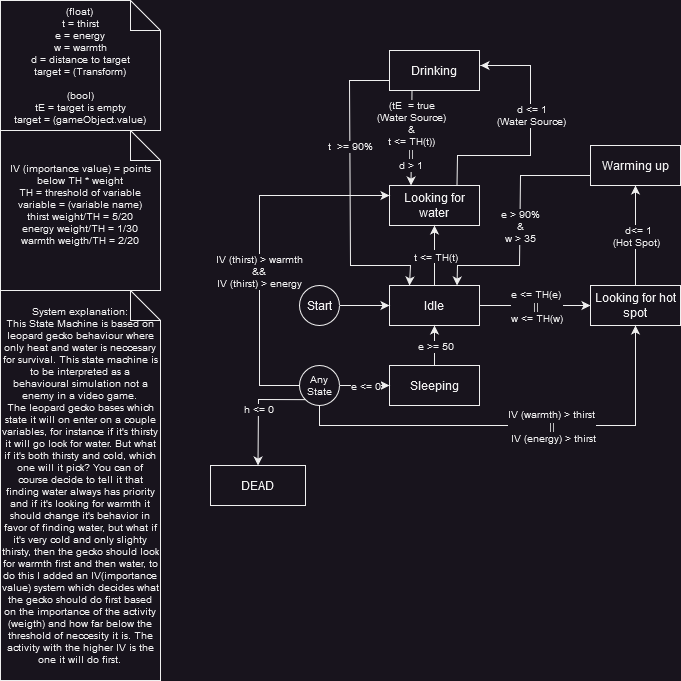

The diagram above was exported from draw.io. Its source (the exported page's mxGraphModel, read from the mxfile embedded in the PNG):
<mxGraphModel dx="1434" dy="754" grid="1" gridSize="10" guides="1" tooltips="1" connect="1" arrows="1" fold="1" page="1" pageScale="1" pageWidth="827" pageHeight="1169" math="0" shadow="0">
  <root>
    <mxCell id="0" />
    <mxCell id="1" parent="0" />
    <mxCell id="kMWE-yOBr2AGtt6qHqKQ-1" value="Idle" style="rounded=0;whiteSpace=wrap;html=1;" parent="1" vertex="1">
      <mxGeometry x="389" y="285" width="90" height="40" as="geometry" />
    </mxCell>
    <mxCell id="kMWE-yOBr2AGtt6qHqKQ-3" style="edgeStyle=orthogonalEdgeStyle;rounded=0;orthogonalLoop=1;jettySize=auto;html=1;entryX=0;entryY=0.5;entryDx=0;entryDy=0;" parent="1" source="kMWE-yOBr2AGtt6qHqKQ-2" target="kMWE-yOBr2AGtt6qHqKQ-1" edge="1">
      <mxGeometry relative="1" as="geometry" />
    </mxCell>
    <mxCell id="kMWE-yOBr2AGtt6qHqKQ-2" value="Start" style="ellipse;whiteSpace=wrap;html=1;aspect=fixed;" parent="1" vertex="1">
      <mxGeometry x="299" y="285" width="40" height="40" as="geometry" />
    </mxCell>
    <mxCell id="kMWE-yOBr2AGtt6qHqKQ-4" value="Looking for water" style="rounded=0;whiteSpace=wrap;html=1;" parent="1" vertex="1">
      <mxGeometry x="389" y="185" width="90" height="40" as="geometry" />
    </mxCell>
    <mxCell id="kMWE-yOBr2AGtt6qHqKQ-5" value="" style="endArrow=classic;html=1;rounded=0;entryX=0.5;entryY=1;entryDx=0;entryDy=0;exitX=0.5;exitY=0;exitDx=0;exitDy=0;" parent="1" source="kMWE-yOBr2AGtt6qHqKQ-1" target="kMWE-yOBr2AGtt6qHqKQ-4" edge="1">
      <mxGeometry width="50" height="50" relative="1" as="geometry">
        <mxPoint x="459" y="295" as="sourcePoint" />
        <mxPoint x="509" y="245" as="targetPoint" />
      </mxGeometry>
    </mxCell>
    <mxCell id="kMWE-yOBr2AGtt6qHqKQ-6" value="&lt;font style=&quot;font-size: 10px;&quot;&gt;t &amp;lt;= TH(t)&lt;br&gt;&lt;/font&gt;" style="edgeLabel;html=1;align=center;verticalAlign=middle;resizable=0;points=[];" parent="kMWE-yOBr2AGtt6qHqKQ-5" connectable="0" vertex="1">
      <mxGeometry x="-0.2014" y="-1" relative="1" as="geometry">
        <mxPoint x="-1" y="-6" as="offset" />
      </mxGeometry>
    </mxCell>
    <mxCell id="kMWE-yOBr2AGtt6qHqKQ-9" value="Drinking" style="rounded=0;whiteSpace=wrap;html=1;" parent="1" vertex="1">
      <mxGeometry x="389" y="50" width="90" height="40" as="geometry" />
    </mxCell>
    <mxCell id="kMWE-yOBr2AGtt6qHqKQ-10" value="" style="endArrow=classic;html=1;rounded=0;exitX=0.75;exitY=0;exitDx=0;exitDy=0;" parent="1" source="kMWE-yOBr2AGtt6qHqKQ-4" edge="1">
      <mxGeometry width="50" height="50" relative="1" as="geometry">
        <mxPoint x="459" y="165" as="sourcePoint" />
        <mxPoint x="480" y="65" as="targetPoint" />
        <Array as="points">
          <mxPoint x="457" y="155" />
          <mxPoint x="530" y="155" />
          <mxPoint x="530" y="65" />
        </Array>
      </mxGeometry>
    </mxCell>
    <mxCell id="kMWE-yOBr2AGtt6qHqKQ-12" value="&lt;div style=&quot;font-size: 10px;&quot;&gt;&lt;font style=&quot;font-size: 10px;&quot;&gt;d &amp;lt;= 1&lt;/font&gt;&lt;/div&gt;&lt;div style=&quot;font-size: 10px;&quot;&gt;&lt;font style=&quot;font-size: 10px;&quot;&gt;(Water Source)&lt;br&gt;&lt;/font&gt;&lt;/div&gt;" style="edgeLabel;html=1;align=center;verticalAlign=middle;resizable=0;points=[];" parent="kMWE-yOBr2AGtt6qHqKQ-10" connectable="0" vertex="1">
      <mxGeometry x="0.1855" relative="1" as="geometry">
        <mxPoint as="offset" />
      </mxGeometry>
    </mxCell>
    <mxCell id="kMWE-yOBr2AGtt6qHqKQ-11" value="" style="endArrow=classic;html=1;rounded=0;entryX=0.25;entryY=0;entryDx=0;entryDy=0;exitX=0.25;exitY=1;exitDx=0;exitDy=0;" parent="1" source="kMWE-yOBr2AGtt6qHqKQ-9" edge="1">
      <mxGeometry width="50" height="50" relative="1" as="geometry">
        <mxPoint x="410.5" y="125" as="sourcePoint" />
        <mxPoint x="410.5" y="185" as="targetPoint" />
      </mxGeometry>
    </mxCell>
    <mxCell id="kMWE-yOBr2AGtt6qHqKQ-13" value="&lt;div style=&quot;font-size: 10px;&quot;&gt;&lt;font style=&quot;font-size: 10px;&quot;&gt;(tE&amp;nbsp; = true&lt;/font&gt;&lt;/div&gt;&lt;div style=&quot;font-size: 10px;&quot;&gt;&lt;font style=&quot;font-size: 10px;&quot;&gt;(Water Source)&lt;/font&gt;&lt;/div&gt;&lt;div style=&quot;font-size: 10px;&quot;&gt;&lt;font style=&quot;font-size: 10px;&quot;&gt;&amp;amp; &lt;br&gt;&lt;/font&gt;&lt;/div&gt;&lt;div style=&quot;font-size: 10px;&quot;&gt;&lt;font style=&quot;font-size: 10px;&quot;&gt;t &amp;lt;= TH(t)) &lt;br&gt;&lt;/font&gt;&lt;/div&gt;&lt;div style=&quot;font-size: 10px;&quot;&gt;&lt;font style=&quot;font-size: 10px;&quot;&gt;|| &lt;br&gt;&lt;/font&gt;&lt;/div&gt;&lt;div style=&quot;font-size: 10px;&quot;&gt;&lt;font style=&quot;font-size: 10px;&quot;&gt;d &amp;gt; 1&lt;br&gt;&lt;/font&gt;&lt;/div&gt;" style="edgeLabel;html=1;align=center;verticalAlign=middle;resizable=0;points=[];fontSize=5;" parent="kMWE-yOBr2AGtt6qHqKQ-11" connectable="0" vertex="1">
      <mxGeometry x="-0.2368" y="-1" relative="1" as="geometry">
        <mxPoint y="9" as="offset" />
      </mxGeometry>
    </mxCell>
    <mxCell id="kMWE-yOBr2AGtt6qHqKQ-15" value="" style="endArrow=classic;html=1;rounded=0;fontSize=5;entryX=0.222;entryY=0;entryDx=0;entryDy=0;exitX=0;exitY=0.75;exitDx=0;exitDy=0;entryPerimeter=0;" parent="1" source="kMWE-yOBr2AGtt6qHqKQ-9" target="kMWE-yOBr2AGtt6qHqKQ-1" edge="1">
      <mxGeometry relative="1" as="geometry">
        <mxPoint x="519" y="195" as="sourcePoint" />
        <mxPoint x="569" y="235" as="targetPoint" />
        <Array as="points">
          <mxPoint x="349" y="80" />
          <mxPoint x="350" y="265" />
          <mxPoint x="410" y="265" />
        </Array>
      </mxGeometry>
    </mxCell>
    <mxCell id="kMWE-yOBr2AGtt6qHqKQ-16" value="&lt;font style=&quot;font-size: 10px;&quot;&gt;t&amp;nbsp; &amp;gt;= 90%&lt;/font&gt;" style="edgeLabel;resizable=0;html=1;align=center;verticalAlign=middle;fontSize=5;" parent="kMWE-yOBr2AGtt6qHqKQ-15" connectable="0" vertex="1">
      <mxGeometry relative="1" as="geometry">
        <mxPoint y="-47" as="offset" />
      </mxGeometry>
    </mxCell>
    <mxCell id="kMWE-yOBr2AGtt6qHqKQ-17" value="" style="endArrow=classic;html=1;rounded=0;fontSize=5;exitX=1;exitY=0.5;exitDx=0;exitDy=0;entryX=0;entryY=0.5;entryDx=0;entryDy=0;" parent="1" source="kMWE-yOBr2AGtt6qHqKQ-1" target="kMWE-yOBr2AGtt6qHqKQ-19" edge="1">
      <mxGeometry relative="1" as="geometry">
        <mxPoint x="499" y="275" as="sourcePoint" />
        <mxPoint x="549" y="305" as="targetPoint" />
      </mxGeometry>
    </mxCell>
    <mxCell id="kMWE-yOBr2AGtt6qHqKQ-18" value="&lt;div style=&quot;font-size: 10px;&quot;&gt;&lt;font style=&quot;font-size: 10px;&quot;&gt;e &amp;lt;= TH(e)&lt;br&gt;&lt;/font&gt;&lt;/div&gt;&lt;div style=&quot;font-size: 10px;&quot;&gt;&lt;font style=&quot;font-size: 10px;&quot;&gt;|| &lt;br&gt;&lt;/font&gt;&lt;/div&gt;&lt;div style=&quot;font-size: 10px;&quot;&gt;&lt;font style=&quot;font-size: 10px;&quot;&gt;w &amp;lt;= TH(w)&lt;br&gt;&lt;/font&gt;&lt;/div&gt;" style="edgeLabel;resizable=0;html=1;align=center;verticalAlign=middle;fontSize=5;" parent="kMWE-yOBr2AGtt6qHqKQ-17" connectable="0" vertex="1">
      <mxGeometry relative="1" as="geometry" />
    </mxCell>
    <mxCell id="kMWE-yOBr2AGtt6qHqKQ-19" value="&lt;font style=&quot;font-size: 12px;&quot;&gt;Looking for hot spot&lt;br&gt;&lt;/font&gt;" style="rounded=0;whiteSpace=wrap;html=1;fontSize=5;" parent="1" vertex="1">
      <mxGeometry x="590" y="285" width="90" height="40" as="geometry" />
    </mxCell>
    <mxCell id="kMWE-yOBr2AGtt6qHqKQ-20" value="" style="endArrow=classic;html=1;rounded=0;fontSize=12;exitX=0.5;exitY=0;exitDx=0;exitDy=0;entryX=0.5;entryY=1;entryDx=0;entryDy=0;" parent="1" source="kMWE-yOBr2AGtt6qHqKQ-19" target="kMWE-yOBr2AGtt6qHqKQ-23" edge="1">
      <mxGeometry relative="1" as="geometry">
        <mxPoint x="489" y="205" as="sourcePoint" />
        <mxPoint x="619" y="255" as="targetPoint" />
      </mxGeometry>
    </mxCell>
    <mxCell id="kMWE-yOBr2AGtt6qHqKQ-21" value="&lt;div style=&quot;font-size: 10px;&quot;&gt;&lt;font style=&quot;font-size: 10px;&quot;&gt;&amp;nbsp;d&amp;lt;= 1&lt;/font&gt;&lt;/div&gt;&lt;div style=&quot;font-size: 10px;&quot;&gt;&lt;font style=&quot;font-size: 10px;&quot;&gt;(Hot Spot)&lt;/font&gt;&lt;font style=&quot;font-size: 10px;&quot;&gt;&lt;br&gt;&lt;/font&gt;&lt;/div&gt;" style="edgeLabel;resizable=0;html=1;align=center;verticalAlign=middle;fontSize=12;" parent="kMWE-yOBr2AGtt6qHqKQ-20" connectable="0" vertex="1">
      <mxGeometry relative="1" as="geometry" />
    </mxCell>
    <mxCell id="kMWE-yOBr2AGtt6qHqKQ-23" value="Warming up" style="rounded=0;whiteSpace=wrap;html=1;fontSize=12;" parent="1" vertex="1">
      <mxGeometry x="590" y="145" width="90" height="40" as="geometry" />
    </mxCell>
    <mxCell id="kMWE-yOBr2AGtt6qHqKQ-25" value="" style="endArrow=classic;html=1;rounded=0;fontSize=5;entryX=0.75;entryY=0;entryDx=0;entryDy=0;exitX=0;exitY=0.75;exitDx=0;exitDy=0;" parent="1" source="kMWE-yOBr2AGtt6qHqKQ-23" target="kMWE-yOBr2AGtt6qHqKQ-1" edge="1">
      <mxGeometry relative="1" as="geometry">
        <mxPoint x="549" y="205" as="sourcePoint" />
        <mxPoint x="589" y="205" as="targetPoint" />
        <Array as="points">
          <mxPoint x="520" y="175" />
          <mxPoint x="519" y="265" />
          <mxPoint x="457" y="265" />
        </Array>
      </mxGeometry>
    </mxCell>
    <mxCell id="kMWE-yOBr2AGtt6qHqKQ-26" value="&lt;div style=&quot;font-size: 10px;&quot;&gt;&lt;font style=&quot;font-size: 10px;&quot;&gt;e &amp;gt; 90%&lt;/font&gt;&lt;/div&gt;&lt;div style=&quot;font-size: 10px;&quot;&gt;&lt;font style=&quot;font-size: 10px;&quot;&gt;&amp;amp;&lt;/font&gt;&lt;/div&gt;&lt;div style=&quot;font-size: 10px;&quot;&gt;&lt;font style=&quot;font-size: 10px;&quot;&gt;w &amp;gt; 35&lt;br&gt;&lt;/font&gt;&lt;/div&gt;" style="edgeLabel;resizable=0;html=1;align=center;verticalAlign=middle;fontSize=5;" parent="kMWE-yOBr2AGtt6qHqKQ-25" connectable="0" vertex="1">
      <mxGeometry relative="1" as="geometry" />
    </mxCell>
    <mxCell id="kMWE-yOBr2AGtt6qHqKQ-34" value="&lt;div&gt;&lt;font style=&quot;font-size: 10px;&quot;&gt;(float)&lt;br&gt;&lt;/font&gt;&lt;/div&gt;&lt;div&gt;&lt;font style=&quot;font-size: 10px;&quot;&gt;t = thirst&lt;/font&gt;&lt;/div&gt;&lt;div&gt;&lt;font style=&quot;font-size: 10px;&quot;&gt;e = energy&lt;/font&gt;&lt;/div&gt;&lt;div&gt;&lt;font style=&quot;font-size: 10px;&quot;&gt;w = warmth&lt;/font&gt;&lt;/div&gt;&lt;div style=&quot;font-size: 10px;&quot;&gt;d = distance to target&lt;/div&gt;&lt;div style=&quot;font-size: 10px;&quot;&gt;target = (Transform)&lt;/div&gt;&lt;div&gt;&lt;font style=&quot;font-size: 10px;&quot;&gt;&lt;br&gt;&lt;/font&gt;&lt;/div&gt;&lt;div&gt;&lt;font style=&quot;font-size: 10px;&quot;&gt;(bool)&lt;/font&gt;&lt;/div&gt;&lt;div&gt;&lt;font style=&quot;font-size: 10px;&quot;&gt;tE = target is empty&lt;/font&gt;&lt;/div&gt;&lt;div&gt;&lt;font style=&quot;font-size: 10px;&quot;&gt;target = (gameObject.value)&lt;/font&gt;&lt;/div&gt;" style="shape=note;whiteSpace=wrap;html=1;backgroundOutline=1;darkOpacity=0.05;fontSize=5;" parent="1" vertex="1">
      <mxGeometry width="160" height="130" as="geometry" />
    </mxCell>
    <mxCell id="kMWE-yOBr2AGtt6qHqKQ-36" value="&lt;div&gt;IV (importance value) = points below TH * weight&lt;br&gt;&lt;/div&gt;&lt;div&gt;TH = threshold of variable&lt;/div&gt;&lt;div&gt;variable = (variable name)&lt;/div&gt;&lt;div&gt;thirst weight/TH = 5/20&lt;br&gt;&lt;/div&gt;&lt;div&gt;energy weight/TH = 1/30&lt;br&gt;&lt;/div&gt;&lt;div&gt;warmth weigth/TH = 2/20&lt;/div&gt;&lt;div&gt;&lt;br&gt;&lt;/div&gt;" style="shape=note;whiteSpace=wrap;html=1;backgroundOutline=1;darkOpacity=0.05;fontSize=10;" parent="1" vertex="1">
      <mxGeometry y="130" width="160" height="160" as="geometry" />
    </mxCell>
    <mxCell id="kMWE-yOBr2AGtt6qHqKQ-45" style="edgeStyle=orthogonalEdgeStyle;rounded=0;orthogonalLoop=1;jettySize=auto;html=1;fontSize=5;entryX=0.5;entryY=1;entryDx=0;entryDy=0;" parent="1" source="kMWE-yOBr2AGtt6qHqKQ-37" target="kMWE-yOBr2AGtt6qHqKQ-19" edge="1">
      <mxGeometry relative="1" as="geometry">
        <mxPoint x="319" y="445" as="targetPoint" />
        <Array as="points">
          <mxPoint x="319" y="425" />
          <mxPoint x="635" y="425" />
        </Array>
      </mxGeometry>
    </mxCell>
    <mxCell id="kMWE-yOBr2AGtt6qHqKQ-46" value="&lt;div style=&quot;font-size: 10px;&quot;&gt;&lt;font style=&quot;font-size: 10px;&quot;&gt;IV (warmth) &amp;gt; thirst &lt;br&gt;&lt;/font&gt;&lt;/div&gt;&lt;div style=&quot;font-size: 10px;&quot;&gt;&lt;font style=&quot;font-size: 10px;&quot;&gt;||&lt;/font&gt;&lt;/div&gt;&lt;div style=&quot;font-size: 10px;&quot;&gt;&lt;font style=&quot;font-size: 10px;&quot;&gt;&amp;nbsp;IV (energy) &amp;gt; thirst&lt;/font&gt;&lt;/div&gt;" style="edgeLabel;html=1;align=center;verticalAlign=middle;resizable=0;points=[];fontSize=5;" parent="kMWE-yOBr2AGtt6qHqKQ-45" connectable="0" vertex="1">
      <mxGeometry x="-0.7666" relative="1" as="geometry">
        <mxPoint x="200" as="offset" />
      </mxGeometry>
    </mxCell>
    <mxCell id="kMWE-yOBr2AGtt6qHqKQ-47" style="edgeStyle=orthogonalEdgeStyle;rounded=0;orthogonalLoop=1;jettySize=auto;html=1;fontSize=5;entryX=0;entryY=0.25;entryDx=0;entryDy=0;" parent="1" source="kMWE-yOBr2AGtt6qHqKQ-37" target="kMWE-yOBr2AGtt6qHqKQ-4" edge="1">
      <mxGeometry relative="1" as="geometry">
        <mxPoint x="259" y="195" as="targetPoint" />
        <Array as="points">
          <mxPoint x="259" y="385" />
          <mxPoint x="259" y="195" />
        </Array>
      </mxGeometry>
    </mxCell>
    <mxCell id="kMWE-yOBr2AGtt6qHqKQ-48" value="&lt;div style=&quot;font-size: 10px;&quot;&gt;&lt;font style=&quot;font-size: 10px;&quot;&gt;IV (thirst) &amp;gt; warmth &lt;br&gt;&lt;/font&gt;&lt;/div&gt;&lt;div style=&quot;font-size: 10px;&quot;&gt;&lt;font style=&quot;font-size: 10px;&quot;&gt;&amp;amp;&amp;amp; &lt;br&gt;&lt;/font&gt;&lt;/div&gt;&lt;div style=&quot;font-size: 10px;&quot;&gt;&lt;font style=&quot;font-size: 10px;&quot;&gt;IV (thirst) &amp;gt; energy&lt;/font&gt;&lt;/div&gt;" style="edgeLabel;html=1;align=center;verticalAlign=middle;resizable=0;points=[];fontSize=5;" parent="kMWE-yOBr2AGtt6qHqKQ-47" connectable="0" vertex="1">
      <mxGeometry x="-0.1409" y="1" relative="1" as="geometry">
        <mxPoint as="offset" />
      </mxGeometry>
    </mxCell>
    <mxCell id="kMWE-yOBr2AGtt6qHqKQ-37" value="Any State" style="ellipse;whiteSpace=wrap;html=1;aspect=fixed;fontSize=10;" parent="1" vertex="1">
      <mxGeometry x="299" y="365" width="40" height="40" as="geometry" />
    </mxCell>
    <mxCell id="kMWE-yOBr2AGtt6qHqKQ-38" value="&lt;font style=&quot;font-size: 12px;&quot;&gt;Sleeping&lt;/font&gt;" style="rounded=0;whiteSpace=wrap;html=1;fontSize=10;" parent="1" vertex="1">
      <mxGeometry x="389" y="365" width="90" height="40" as="geometry" />
    </mxCell>
    <mxCell id="kMWE-yOBr2AGtt6qHqKQ-39" value="" style="endArrow=classic;html=1;rounded=0;fontSize=10;exitX=1;exitY=0.5;exitDx=0;exitDy=0;entryX=0;entryY=0.5;entryDx=0;entryDy=0;" parent="1" source="kMWE-yOBr2AGtt6qHqKQ-37" target="kMWE-yOBr2AGtt6qHqKQ-38" edge="1">
      <mxGeometry relative="1" as="geometry">
        <mxPoint x="429" y="355" as="sourcePoint" />
        <mxPoint x="529" y="355" as="targetPoint" />
      </mxGeometry>
    </mxCell>
    <mxCell id="kMWE-yOBr2AGtt6qHqKQ-40" value="&lt;font style=&quot;font-size: 10px;&quot;&gt;e &amp;lt;= 0&lt;/font&gt;" style="edgeLabel;resizable=0;html=1;align=center;verticalAlign=middle;fontSize=10;" parent="kMWE-yOBr2AGtt6qHqKQ-39" connectable="0" vertex="1">
      <mxGeometry relative="1" as="geometry" />
    </mxCell>
    <mxCell id="kMWE-yOBr2AGtt6qHqKQ-41" value="" style="endArrow=classic;html=1;rounded=0;fontSize=5;entryX=0.5;entryY=1;entryDx=0;entryDy=0;exitX=0.5;exitY=0;exitDx=0;exitDy=0;" parent="1" source="kMWE-yOBr2AGtt6qHqKQ-38" target="kMWE-yOBr2AGtt6qHqKQ-1" edge="1">
      <mxGeometry relative="1" as="geometry">
        <mxPoint x="489" y="355" as="sourcePoint" />
        <mxPoint x="429" y="335" as="targetPoint" />
      </mxGeometry>
    </mxCell>
    <mxCell id="kMWE-yOBr2AGtt6qHqKQ-42" value="&lt;font style=&quot;font-size: 10px;&quot;&gt;e &amp;gt;= 50&lt;/font&gt;" style="edgeLabel;resizable=0;html=1;align=center;verticalAlign=middle;fontSize=5;" parent="kMWE-yOBr2AGtt6qHqKQ-41" connectable="0" vertex="1">
      <mxGeometry relative="1" as="geometry" />
    </mxCell>
    <mxCell id="kMWE-yOBr2AGtt6qHqKQ-49" value="&lt;div&gt;&lt;font style=&quot;font-size: 10px;&quot;&gt;System explanation: &lt;br&gt;&lt;/font&gt;&lt;/div&gt;&lt;div&gt;&lt;font style=&quot;font-size: 10px;&quot;&gt;This State Machine is based on leopard gecko behaviour where only heat and water is neccesary for survival. This state machine is to be interpreted as a behavioural simulation not a enemy in a video game.&lt;br&gt;&lt;/font&gt;&lt;/div&gt;&lt;div&gt;&lt;font style=&quot;font-size: 10px;&quot;&gt;The leopard gecko bases which state it will on enter on a couple variables, for instance if it's thirsty it will go look for water. But what if it's both thirsty and cold, which one will it pick? You can of course decide to tell it that finding water always has priority and if it's looking for warmth it should change it's behavior in favor of finding water, but what if it's very cold and only slighty thirsty, then the gecko should look for warmth first and then water, to do this I added an IV(importance value) system which decides what the gecko should do first based on the importance of the activity (weigth) and how far below the threshold of neccesity it is. The activity with the higher IV is the one it will do first.&lt;br&gt;&lt;/font&gt;&lt;/div&gt;" style="shape=note;whiteSpace=wrap;html=1;backgroundOutline=1;darkOpacity=0.05;fontSize=5;" parent="1" vertex="1">
      <mxGeometry y="290" width="160" height="390" as="geometry" />
    </mxCell>
    <mxCell id="kMWE-yOBr2AGtt6qHqKQ-55" value="" style="endArrow=classic;html=1;rounded=0;fontSize=5;exitX=0;exitY=1;exitDx=0;exitDy=0;entryX=0.5;entryY=0;entryDx=0;entryDy=0;" parent="1" source="kMWE-yOBr2AGtt6qHqKQ-37" target="kMWE-yOBr2AGtt6qHqKQ-57" edge="1">
      <mxGeometry relative="1" as="geometry">
        <mxPoint x="364" y="445" as="sourcePoint" />
        <mxPoint x="254" y="465" as="targetPoint" />
        <Array as="points">
          <mxPoint x="258" y="399" />
        </Array>
      </mxGeometry>
    </mxCell>
    <mxCell id="kMWE-yOBr2AGtt6qHqKQ-56" value="&lt;font style=&quot;font-size: 10px;&quot;&gt;h &amp;lt;= 0&lt;/font&gt;" style="edgeLabel;resizable=0;html=1;align=center;verticalAlign=middle;fontSize=5;" parent="kMWE-yOBr2AGtt6qHqKQ-55" connectable="0" vertex="1">
      <mxGeometry relative="1" as="geometry" />
    </mxCell>
    <mxCell id="kMWE-yOBr2AGtt6qHqKQ-57" value="&lt;font style=&quot;font-size: 12px;&quot;&gt;DEAD&lt;/font&gt;" style="rounded=0;whiteSpace=wrap;html=1;fontSize=5;" parent="1" vertex="1">
      <mxGeometry x="210" y="465" width="95" height="40" as="geometry" />
    </mxCell>
  </root>
</mxGraphModel>